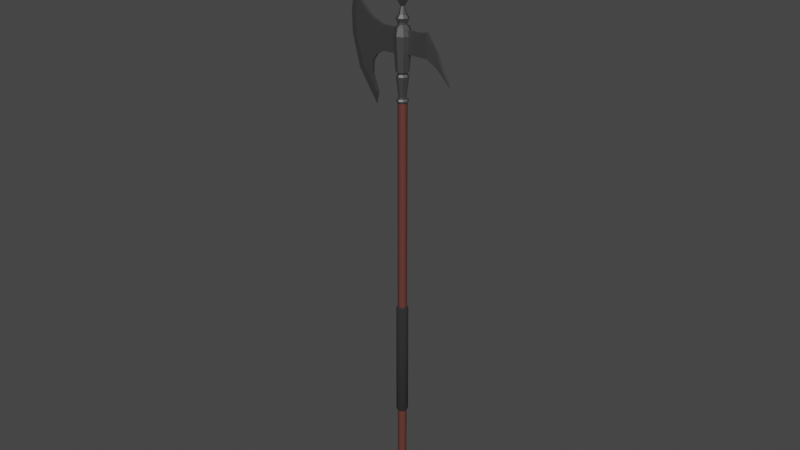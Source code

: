 # Source: halberd.blend  (saved by Blender 3.6.11; exported with 4.5.12 LTS)
import bpy
from mathutils import Matrix  # noqa: F401  (used for matrix-valued properties, if any)

bpy.ops.wm.read_factory_settings(use_empty=True)
scene = bpy.context.scene
scene.name = 'Scene'

# ---- collections
col_collection = bpy.data.collections.new('Collection'); scene.collection.children.link(col_collection)

# ---- materials (node trees are filled in below, after node groups)
mat_material = bpy.data.materials.new('Material')
mat_material.alpha_threshold = 0.0
mat_material.use_transparent_shadow = False
mat_material.roughness = 0.5
mat_material.line_color = (0.0, 0.0, 0.0, 1.0)
mat_material_001 = bpy.data.materials.new('Material.001')
mat_material_001.use_transparent_shadow = False
mat_material_002 = bpy.data.materials.new('Material.002')
mat_material_002.use_transparent_shadow = False

# ---- material node trees
mat_material.use_nodes = True; mat_material.node_tree.nodes.clear()
_N = mat_material.node_tree.nodes; _L = mat_material.node_tree.links
n0 = _N.new('ShaderNodeOutputMaterial'); n0.name = 'Material Output'; n0.location = (300, 300)
n1 = _N.new('ShaderNodeBsdfPrincipled'); n1.name = 'Principled BSDF'; n1.location = (10, 300)
n1.distribution = 'GGX'
n1.subsurface_method = 'RANDOM_WALK_SKIN'
n1.inputs[0].default_value = (0.1217, 0.03781, 0.02903, 1.0)
n1.inputs[3].default_value = 1.45
n1.inputs[27].default_value = (0.0, 0.0, 0.0, 1.0)
n1.inputs[28].default_value = 1.0
_L.new(n1.outputs[0], n0.inputs[0])
n0.is_active_output = True
mat_material_001.use_nodes = True; mat_material_001.node_tree.nodes.clear()
_N = mat_material_001.node_tree.nodes; _L = mat_material_001.node_tree.links
n0 = _N.new('ShaderNodeBsdfPrincipled'); n0.name = 'Principled BSDF'; n0.location = (10, 300)
n0.distribution = 'GGX'
n0.subsurface_method = 'RANDOM_WALK_SKIN'
n0.inputs[0].default_value = (0.02038, 0.02038, 0.02038, 1.0)
n0.inputs[2].default_value = 1.0
n0.inputs[3].default_value = 1.45
n0.inputs[27].default_value = (0.0, 0.0, 0.0, 1.0)
n0.inputs[28].default_value = 1.0
n1 = _N.new('ShaderNodeOutputMaterial'); n1.name = 'Material Output'; n1.location = (300, 300)
_L.new(n0.outputs[0], n1.inputs[0])
n1.is_active_output = True
mat_material_002.use_nodes = True; mat_material_002.node_tree.nodes.clear()
_N = mat_material_002.node_tree.nodes; _L = mat_material_002.node_tree.links
n0 = _N.new('ShaderNodeBsdfPrincipled'); n0.name = 'Principled BSDF'; n0.location = (10, 300)
n0.distribution = 'GGX'
n0.subsurface_method = 'RANDOM_WALK_SKIN'
n0.inputs[0].default_value = (0.281, 0.281, 0.281, 1.0)
n0.inputs[1].default_value = 1.0
n0.inputs[3].default_value = 1.45
n0.inputs[27].default_value = (0.0, 0.0, 0.0, 1.0)
n0.inputs[28].default_value = 1.0
n1 = _N.new('ShaderNodeOutputMaterial'); n1.name = 'Material Output'; n1.location = (300, 300)
_L.new(n0.outputs[0], n1.inputs[0])
n1.is_active_output = True

# ---- world
world_world = bpy.data.worlds.new('World'); scene.world = world_world
world_world.use_nodes = True; world_world.node_tree.nodes.clear()
_N = world_world.node_tree.nodes; _L = world_world.node_tree.links
n0 = _N.new('ShaderNodeOutputWorld'); n0.name = 'World Output'; n0.location = (300, 300)
n1 = _N.new('ShaderNodeBackground'); n1.name = 'Background'; n1.location = (10, 300)
n1.inputs[0].default_value = (0.05088, 0.05088, 0.05088, 1.0)
_L.new(n1.outputs[0], n0.inputs[0])
n0.is_active_output = True
world_world.color = (0.05088, 0.05088, 0.05088)
world_world.use_sun_shadow = False
world_world.sun_shadow_jitter_overblur = 0.0

# ---- meshes
me_cube_002 = bpy.data.meshes.new('Cube.002')
me_cube_002.from_pydata([(0.01357, 0.01357, 0.9177), (1.029e-09, 0.01919, 0.9177), (1.033e-09, 0.01916, 0.9118), (9.521e-10, 0.02035, 0.9922), (0.01355, 0.01355, 0.9118), (0.01439, 0.01439, 0.9922), (0.01916, -9.213e-10, 0.9118), (0.02035, -9.382e-10, 0.9922), (0.01355, -0.01355, 0.9118), (0.01439, -0.01439, 0.9922), (1.033e-09, -0.01916, 0.9118), (9.521e-10, -0.02035, 0.9922), (-0.01355, -0.01355, 0.9118), (-0.01439, -0.01439, 0.9922), (-0.01916, -9.213e-10, 0.9118), (-0.02035, -9.382e-10, 0.9922), (-0.01355, 0.01355, 0.9118), (-0.01439, 0.01439, 0.9922), (0.01919, -9.247e-10, 0.9177), (0.01357, -0.01357, 0.9177), (1.029e-09, -0.01919, 0.9177), (-0.01357, -0.01357, 0.9177), (-0.01919, -9.247e-10, 0.9177), (-0.01357, 0.01357, 0.9177), (-0.01218, 0.01218, 0.9207), (-0.01723, -9.999e-10, 0.9207), (1.089e-09, 0.01723, 0.9207), (-0.01218, -0.01218, 0.9207), (1.089e-09, -0.01723, 0.9207), (0.01218, -0.01218, 0.9207), (0.01723, -9.999e-10, 0.9207), (0.01218, 0.01218, 0.9207), (1.11e-09, 0.01203, 0.9224), (-0.008505, 0.008505, 0.9224), (-0.01203, -1.368e-09, 0.9224), (-0.008505, -0.008505, 0.9224), (1.11e-09, -0.01203, 0.9224), (0.008505, -0.008505, 0.9224), (0.01203, -1.368e-09, 0.9224), (0.008505, 0.008505, 0.9224), (1.131e-09, 0.01497, 0.9978), (0.01058, 0.01058, 0.9978), (0.01497, -1.213e-09, 0.9978), (0.01058, -0.01058, 0.9978), (1.131e-09, -0.01497, 0.9978), (-0.01058, -0.01058, 0.9978), (-0.01497, -1.213e-09, 0.9978), (-0.01058, 0.01058, 0.9978), (1.131e-09, 0.01497, 1.004), (0.01058, 0.01058, 1.004), (0.01497, -1.213e-09, 1.004), (0.01058, -0.01058, 1.004), (1.131e-09, -0.01497, 1.004), (-0.01058, -0.01058, 1.004), (-0.01497, -1.213e-09, 1.004), (-0.01058, 0.01058, 1.004), (-2.407e-09, 0.02127, 1.006), (0.01504, 0.01504, 1.006), (0.02127, -9.282e-10, 1.006), (0.01504, -0.01504, 1.006), (-2.407e-09, -0.02127, 1.006), (-0.01504, -0.01504, 1.006), (-0.02127, -9.282e-10, 1.006), (-0.01504, 0.01504, 1.006), (-2.447e-09, 0.02283, 1.142), (0.01614, 0.01614, 1.142), (0.02283, -8.766e-10, 1.142), (0.01614, -0.01614, 1.142), (-2.447e-09, -0.02283, 1.142), (-0.01614, -0.01614, 1.142), (-0.02283, -8.766e-10, 1.142), (-0.01614, 0.01614, 1.142), (-0.01985, 0.01985, 1.117), (-2.523e-09, 0.02807, 1.117), (-0.01985, -0.01985, 1.117), (-0.02807, -7.909e-10, 1.117), (0.01985, -0.01985, 1.117), (-2.523e-09, -0.02807, 1.117), (0.01985, 0.01985, 1.117), (0.02807, -7.909e-10, 1.117), (-2.135e-09, 0.01413, 1.148), (0.009993, 0.009993, 1.148), (0.01413, -1.075e-09, 1.148), (0.009993, -0.009993, 1.148), (-2.135e-09, -0.01413, 1.148), (-0.009993, -0.009993, 1.148), (-0.01413, -1.075e-09, 1.148), (-0.009993, 0.009993, 1.148), (-2.135e-09, 0.01413, 1.154), (0.009993, 0.009993, 1.154), (0.01413, -1.075e-09, 1.154), (0.009993, -0.009993, 1.154), (-2.135e-09, -0.01413, 1.154), (-0.009993, -0.009993, 1.154), (-0.01413, -1.075e-09, 1.154), (-0.009993, 0.009993, 1.154), (-2.249e-09, 0.0173, 1.158), (0.01223, 0.01223, 1.158), (0.0173, -9.243e-10, 1.158), (0.01223, -0.01223, 1.158), (-2.249e-09, -0.0173, 1.158), (-0.01223, -0.01223, 1.158), (-0.0173, -9.243e-10, 1.158), (-0.01223, 0.01223, 1.158), (-2.33e-09, 0.02071, 1.169), (0.01464, 0.01464, 1.169), (0.02071, -8.084e-10, 1.169), (0.01464, -0.01464, 1.169), (-2.33e-09, -0.02071, 1.169), (-0.01464, -0.01464, 1.169), (-0.02071, -8.084e-10, 1.169), (-0.01464, 0.01464, 1.169), (-2.162e-09, 0.01215, 1.178), (0.008591, 0.008591, 1.178), (0.01215, -1.196e-09, 1.178), (0.008591, -0.008591, 1.178), (-2.162e-09, -0.01215, 1.178), (-0.008591, -0.008591, 1.178), (-0.01215, -1.196e-09, 1.178), (-0.008591, 0.008591, 1.178), (4.288e-08, 0.006658, 1.202), (0.004708, 0.004708, 1.202), (0.006658, -1.442e-09, 1.202), (0.004708, -0.004708, 1.202), (4.288e-08, -0.006658, 1.202), (-0.004708, -0.004708, 1.202), (-0.006658, -1.442e-09, 1.202), (-0.004708, 0.004708, 1.202), (4.201e-08, 0.02, 1.227), (0.01414, 0.01414, 1.227), (0.02, -7.151e-10, 1.227), (0.01414, -0.01414, 1.227), (4.201e-08, -0.02, 1.227), (-0.01414, -0.01414, 1.227), (-0.02, -7.151e-10, 1.227), (-0.01414, 0.01414, 1.227), (1.015e-07, 0.01345, 1.265), (0.009507, 0.009507, 1.265), (0.01345, -9.004e-10, 1.265), (0.009507, -0.009507, 1.265), (1.015e-07, -0.01345, 1.265), (-0.009507, -0.009507, 1.265), (-0.01345, -9.004e-10, 1.265), (-0.009507, 0.009507, 1.265), (1.024e-07, 0.002096, 1.556), (0.001483, 0.001482, 1.556), (0.002097, -1.123e-09, 1.556), (0.001483, -0.001482, 1.556), (1.024e-07, -0.002096, 1.556), (-0.001482, -0.001482, 1.556), (-0.002096, -1.123e-09, 1.556), (-0.001482, 0.001482, 1.556), (-0.0698, -0.005618, 1.055), (-0.07473, -0.005618, 1.133), (-0.0698, 0.005618, 1.055), (-0.07473, 0.005618, 1.133), (0.03539, -0.005618, 1.063), (0.06063, -0.005618, 1.134), (0.03539, 0.005618, 1.063), (0.06063, 0.005618, 1.134), (0.001728, 0.005618, 1.058), (0.004484, 0.005618, 1.134), (0.001728, -0.005618, 1.058), (0.004484, -0.005618, 1.134), (0.09252, -0.005618, 1.064), (0.08966, -0.005618, 1.141), (0.09252, 0.005618, 1.064), (0.08966, 0.005618, 1.141), (0.1295, -0.003293, 1.041), (0.1255, -0.003293, 1.092), (0.1295, 0.003293, 1.041), (0.1255, 0.003293, 1.092), (0.1757, -0.001694, 0.9937), (0.1518, -0.001694, 1.046), (0.1757, 0.001694, 0.9937), (0.1518, 0.001694, 1.046), (-0.09692, -0.005618, 1.038), (-0.1084, -0.005618, 1.146), (-0.09692, 0.005618, 1.038), (-0.1084, 0.005618, 1.146), (-0.1117, -0.005618, 1.016), (-0.1335, -0.005618, 1.165), (-0.1117, 0.005618, 1.016), (-0.1335, 0.005618, 1.165), (-0.1142, -0.005618, 0.9736), (-0.1559, -0.005618, 1.191), (-0.1142, 0.005618, 0.9736), (-0.1559, 0.005618, 1.191), (-0.09481, -0.005618, 0.9195), (-0.163, -0.005618, 1.22), (-0.09481, 0.005618, 0.9195), (-0.163, 0.005618, 1.22), (-0.1734, -0.005618, 1.088), (-0.1734, 0.005618, 1.088), (-0.1749, -0.005618, 1.155), (-0.1749, 0.005618, 1.155), (-0.1469, -0.005618, 0.9947), (-0.1469, 0.005618, 0.9947), (-0.09932, -0.0005661, 0.8806), (-0.1833, -0.0005661, 1.229), (-0.09932, 0.0005661, 0.8806), (-0.1833, 0.0005661, 1.229), (-0.1937, -0.0005661, 1.085), (-0.1937, 0.0005661, 1.085), (-0.1952, -0.0005661, 1.159), (-0.1952, 0.0005661, 1.159), (-0.1672, -0.0005661, 0.9836), (-0.1672, 0.0005661, 0.9836), (-0.01077, -0.01046, -0.5523), (-0.01077, -0.01046, 0.9147), (0.01077, -0.01046, -0.5523), (0.01077, -0.01046, 0.9147), (0.0, -0.01487, 0.9147), (0.0, -0.01487, -0.5523), (-0.01077, 0.01046, -0.5523), (-0.01077, 0.01046, 0.9147), (0.01077, 0.01046, -0.5523), (0.01077, 0.01046, 0.9147), (-0.01532, 0.0, -0.5523), (0.01532, 0.0, 0.9147), (0.0, 0.01487, -0.5523), (0.0, 0.01487, 0.9147), (-0.01532, 0.0, 0.9147), (0.01532, 0.0, -0.5523), (-0.004714, -0.004575, -0.5644), (0.004714, -0.004575, -0.5644), (0.0, -0.006504, -0.5644), (-0.004714, 0.004575, -0.5644), (0.004714, 0.004575, -0.5644), (-0.006702, -5.82e-11, -0.5644), (0.0, 0.006504, -0.5644), (0.006702, -5.82e-11, -0.5644), (0.01165, 0.01165, -0.2086), (2.945e-10, 0.01647, -0.2086), (7.589e-10, 0.01965, -0.2039), (7.589e-10, 0.01965, 0.1979), (0.01389, 0.01389, -0.2039), (0.01389, 0.01389, 0.1979), (0.01965, -7.695e-10, -0.2039), (0.01965, -7.695e-10, 0.1979), (0.01389, -0.01389, -0.2039), (0.01389, -0.01389, 0.1979), (7.589e-10, -0.01965, -0.2039), (7.589e-10, -0.01965, 0.1979), (-0.01389, -0.01389, -0.2039), (-0.01389, -0.01389, 0.1979), (-0.01965, -7.695e-10, -0.2039), (-0.01965, -7.695e-10, 0.1979), (-0.01389, 0.01389, -0.2039), (-0.01389, 0.01389, 0.1979), (0.01647, -9.441e-10, -0.2086), (0.01165, -0.01165, -0.2086), (2.945e-10, -0.01647, -0.2086), (-0.01165, -0.01165, -0.2086), (-0.01647, -9.441e-10, -0.2086), (-0.01165, 0.01165, -0.2086), (9.552e-10, 0.01631, 0.203), (0.01153, 0.01153, 0.203), (0.01631, -9.772e-10, 0.203), (0.01153, -0.01153, 0.203), (9.552e-10, -0.01631, 0.203), (-0.01153, -0.01153, 0.203), (-0.01631, -9.772e-10, 0.203), (-0.01153, 0.01153, 0.203), (-0.01077, -0.01046, -0.5493), (0.01077, -0.01046, -0.5493), (0.01077, 0.01046, -0.5493), (-0.01077, 0.01046, -0.5493), (0.0, 0.01487, -0.5493), (0.01532, 0.0, -0.5493), (0.0, -0.01487, -0.5493), (-0.01532, 0.0, -0.5493)], [], [(18, 30, 29, 19), (4, 0, 18, 6), (32, 3, 5, 39), (0, 31, 30, 18), (6, 18, 19, 8), (39, 5, 7, 38), (20, 28, 27, 21), (8, 19, 20, 10), (38, 7, 9, 37), (21, 27, 25, 22), (10, 20, 21, 12), (37, 9, 11, 36), (22, 25, 24, 23), (12, 21, 22, 14), (36, 11, 13, 35), (23, 24, 26, 1), (14, 22, 23, 16), (35, 13, 15, 34), (3, 17, 47, 40), (16, 23, 1, 2), (34, 15, 17, 33), (19, 29, 28, 20), (2, 1, 0, 4), (33, 17, 3, 32), (2, 4, 6, 8, 10, 12, 14, 16), (1, 26, 31, 0), (24, 33, 32, 26), (25, 34, 33, 24), (27, 35, 34, 25), (28, 36, 35, 27), (29, 37, 36, 28), (30, 38, 37, 29), (31, 39, 38, 30), (26, 32, 39, 31), (47, 46, 54, 55), (13, 11, 44, 45), (7, 5, 41, 42), (15, 13, 45, 46), (5, 3, 40, 41), (9, 7, 42, 43), (17, 15, 46, 47), (11, 9, 43, 44), (50, 49, 57, 58), (45, 44, 52, 53), (43, 42, 50, 51), (41, 40, 48, 49), (40, 47, 55, 48), (46, 45, 53, 54), (44, 43, 51, 52), (42, 41, 49, 50), (73, 72, 71, 64), (55, 54, 62, 63), (53, 52, 60, 61), (51, 50, 58, 59), (49, 48, 56, 57), (48, 55, 63, 56), (54, 53, 61, 62), (52, 51, 59, 60), (67, 66, 82, 83), (75, 74, 69, 70), (77, 76, 67, 68), (79, 78, 65, 66), (72, 75, 70, 71), (74, 77, 68, 69), (76, 79, 66, 67), (78, 73, 64, 65), (57, 56, 73, 78), (59, 58, 79, 76), (61, 60, 77, 74), (63, 62, 75, 72), (58, 57, 78, 79), (60, 59, 76, 77), (62, 61, 74, 75), (56, 63, 72, 73), (84, 83, 91, 92), (65, 64, 80, 81), (64, 71, 87, 80), (70, 69, 85, 86), (68, 67, 83, 84), (66, 65, 81, 82), (71, 70, 86, 87), (69, 68, 84, 85), (88, 95, 103, 96), (82, 81, 89, 90), (87, 86, 94, 95), (85, 84, 92, 93), (83, 82, 90, 91), (81, 80, 88, 89), (80, 87, 95, 88), (86, 85, 93, 94), (101, 100, 108, 109), (94, 93, 101, 102), (92, 91, 99, 100), (90, 89, 97, 98), (95, 94, 102, 103), (93, 92, 100, 101), (91, 90, 98, 99), (89, 88, 96, 97), (111, 110, 118, 119), (99, 98, 106, 107), (97, 96, 104, 105), (96, 103, 111, 104), (102, 101, 109, 110), (100, 99, 107, 108), (98, 97, 105, 106), (103, 102, 110, 111), (118, 117, 125, 126), (109, 108, 116, 117), (107, 106, 114, 115), (105, 104, 112, 113), (104, 111, 119, 112), (110, 109, 117, 118), (108, 107, 115, 116), (106, 105, 113, 114), (121, 120, 128, 129), (116, 115, 123, 124), (114, 113, 121, 122), (119, 118, 126, 127), (117, 116, 124, 125), (115, 114, 122, 123), (113, 112, 120, 121), (112, 119, 127, 120), (135, 134, 142, 143), (120, 127, 135, 128), (126, 125, 133, 134), (124, 123, 131, 132), (122, 121, 129, 130), (127, 126, 134, 135), (125, 124, 132, 133), (123, 122, 130, 131), (138, 137, 145, 146), (133, 132, 140, 141), (131, 130, 138, 139), (129, 128, 136, 137), (128, 135, 143, 136), (134, 133, 141, 142), (132, 131, 139, 140), (130, 129, 137, 138), (145, 144, 151, 150, 149, 148, 147, 146), (143, 142, 150, 151), (141, 140, 148, 149), (139, 138, 146, 147), (137, 136, 144, 145), (136, 143, 151, 144), (142, 141, 149, 150), (140, 139, 147, 148), (153, 155, 179, 177), (160, 161, 159, 158), (159, 157, 165, 167), (162, 163, 153, 152), (160, 158, 156, 162), (161, 155, 153, 163), (159, 161, 163, 157), (154, 160, 162, 152), (156, 157, 163, 162), (154, 155, 161, 160), (167, 165, 169, 171), (158, 159, 167, 166), (157, 156, 164, 165), (156, 158, 166, 164), (171, 169, 173, 175), (166, 167, 171, 170), (165, 164, 168, 169), (164, 166, 170, 168), (174, 175, 173, 172), (170, 171, 175, 174), (169, 168, 172, 173), (168, 170, 174, 172), (177, 179, 183, 181), (154, 152, 176, 178), (155, 154, 178, 179), (152, 153, 177, 176), (180, 181, 185, 184), (178, 176, 180, 182), (179, 178, 182, 183), (176, 177, 181, 180), (187, 193, 195, 191), (181, 183, 187, 185), (182, 180, 184, 186), (183, 182, 186, 187), (184, 192, 196, 188), (185, 187, 191, 189), (186, 184, 188, 190), (192, 185, 189, 194), (193, 186, 190, 197), (192, 184, 185), (186, 193, 187), (197, 190, 200, 207), (189, 191, 201, 199), (193, 197, 207, 203), (191, 195, 205, 201), (204, 199, 201, 205), (205, 203, 202, 204), (200, 198, 206, 207), (206, 202, 203, 207), (195, 193, 203, 205), (190, 188, 198, 200), (192, 194, 204, 202), (194, 189, 199, 204), (188, 196, 206, 198), (196, 192, 202, 206), (270, 212, 209, 264), (218, 214, 227, 229), (265, 269, 219, 211), (268, 267, 215, 221), (220, 216, 228, 230), (214, 220, 230, 227), (208, 218, 229, 224), (269, 266, 217, 219), (265, 211, 212, 270), (267, 271, 222, 215), (271, 264, 209, 222), (266, 268, 221, 217), (229, 227, 230, 228, 231, 225, 226, 224), (216, 223, 231, 228), (223, 210, 225, 231), (213, 208, 224, 226), (210, 213, 226, 225), (242, 244, 253, 252), (234, 235, 237, 236), (240, 242, 252, 251), (236, 237, 239, 238), (246, 248, 255, 254), (238, 239, 241, 240), (238, 240, 251, 250), (240, 241, 243, 242), (248, 234, 233, 255), (242, 243, 245, 244), (244, 246, 254, 253), (244, 245, 247, 246), (239, 237, 257, 258), (233, 232, 250, 251, 252, 253, 254, 255), (246, 247, 249, 248), (234, 236, 232, 233), (248, 249, 235, 234), (236, 238, 250, 232), (257, 256, 263, 262, 261, 260, 259, 258), (247, 245, 261, 262), (237, 235, 256, 257), (241, 239, 258, 259), (249, 247, 262, 263), (243, 241, 259, 260), (235, 249, 263, 256), (245, 243, 260, 261), (216, 220, 268, 266), (218, 208, 264, 271), (214, 218, 271, 267), (210, 265, 270, 213), (223, 216, 266, 269), (220, 214, 267, 268), (210, 223, 269, 265), (213, 270, 264, 208)])
me_cube_002.polygons.foreach_set('use_smooth', [0, 0, 0, 0, 0, 0, 0, 0, 0, 0, 0, 0, 0, 0, 0, 0, 0, 0, 0, 0, 0, 0, 0, 0, 0, 0, 0, 0, 0, 0, 0, 0, 0, 0, 0, 0, 0, 0, 0, 0, 0, 0, 0, 0, 0, 0, 0, 0, 0, 0, 0, 0, 0, 0, 0, 0, 0, 0, 0, 0, 0, 0, 0, 0, 0, 0, 0, 0, 0, 0, 0, 0, 0, 0, 0, 0, 0, 0, 0, 0, 0, 0, 0, 0, 0, 0, 0, 0, 0, 0, 0, 0, 0, 0, 0, 0, 0, 0, 0, 0, 0, 0, 0, 0, 0, 0, 0, 0, 0, 0, 0, 0, 0, 0, 0, 0, 0, 0, 0, 0, 0, 0, 0, 0, 0, 0, 0, 0, 0, 0, 0, 0, 0, 0, 0, 0, 0, 0, 0, 0, 0, 0, 0, 0, 0, 0, 0, 0, 0, 0, 0, 0, 0, 0, 0, 0, 0, 0, 0, 0, 0, 0, 0, 0, 0, 0, 0, 0, 0, 0, 0, 0, 0, 0, 0, 0, 0, 0, 0, 0, 0, 0, 0, 0, 0, 0, 0, 0, 0, 0, 0, 0, 0, 0, 0, 0, 0, 0, 0, 0, 0, 1, 1, 1, 1, 1, 1, 1, 1, 1, 1, 1, 1, 1, 1, 1, 1, 1, 1, 1, 1, 1, 1, 1, 1, 1, 1, 1, 1, 1, 1, 1, 1, 1, 1, 1, 1, 1, 1, 1, 1, 1, 1, 1, 1, 1, 1, 1, 1, 1, 1, 1])
me_cube_002.polygons.foreach_set('material_index', [2, 2, 2, 2, 2, 2, 2, 2, 2, 2, 2, 2, 2, 2, 2, 2, 2, 2, 2, 2, 2, 2, 2, 2, 2, 2, 2, 2, 2, 2, 2, 2, 2, 2, 2, 2, 2, 2, 2, 2, 2, 2, 2, 2, 2, 2, 2, 2, 2, 2, 2, 2, 2, 2, 2, 2, 2, 2, 2, 2, 2, 2, 2, 2, 2, 2, 2, 2, 2, 2, 2, 2, 2, 2, 2, 2, 2, 2, 2, 2, 2, 2, 2, 2, 2, 2, 2, 2, 2, 2, 2, 2, 2, 2, 2, 2, 2, 2, 2, 2, 2, 2, 2, 2, 2, 2, 2, 2, 2, 2, 2, 2, 2, 2, 2, 2, 2, 2, 2, 2, 2, 2, 2, 2, 2, 2, 2, 2, 2, 2, 2, 2, 2, 2, 2, 2, 2, 2, 2, 2, 2, 2, 2, 2, 2, 2, 2, 2, 2, 2, 2, 2, 2, 2, 2, 2, 2, 2, 2, 2, 2, 2, 2, 2, 2, 2, 2, 2, 2, 2, 2, 2, 2, 2, 2, 2, 2, 2, 2, 2, 2, 2, 2, 2, 2, 2, 2, 2, 2, 2, 2, 2, 2, 2, 2, 2, 2, 2, 2, 2, 2, 0, 0, 0, 0, 0, 0, 0, 0, 0, 0, 0, 0, 0, 0, 0, 0, 0, 1, 1, 1, 1, 1, 1, 1, 1, 1, 1, 1, 1, 1, 1, 1, 1, 1, 1, 1, 1, 1, 1, 1, 1, 1, 1, 0, 0, 0, 0, 0, 0, 0, 0])
_uv = me_cube_002.uv_layers.new(name='UVMap')
_uv.uv.foreach_set('vector', [0.75, 0.5354, 0.75, 0.5511, 0.625, 0.5511, 0.625, 0.5354, 0.875, 0.5, 0.875, 0.5354, 0.75, 0.5354, 0.75, 0.5, 1.0, 0.5613, 1.0, 1.0, 0.875, 1.0, 0.875, 0.5613, 0.875, 0.5354, 0.875, 0.5511, 0.75, 0.5511, 0.75, 0.5354, 0.75, 0.5, 0.75, 0.5354, 0.625, 0.5354, 0.625, 0.5, 0.875, 0.5613, 0.875, 1.0, 0.75, 1.0, 0.75, 0.5613, 0.5, 0.5354, 0.5, 0.5511, 0.375, 0.5511, 0.375, 0.5354, 0.625, 0.5, 0.625, 0.5354, 0.5, 0.5354, 0.5, 0.5, 0.75, 0.5613, 0.75, 1.0, 0.625, 1.0, 0.625, 0.5613, 0.375, 0.5354, 0.375, 0.5511, 0.25, 0.5511, 0.25, 0.5354, 0.5, 0.5, 0.5, 0.5354, 0.375, 0.5354, 0.375, 0.5, 0.625, 0.5613, 0.625, 1.0, 0.5, 1.0, 0.5, 0.5613, 0.25, 0.5354, 0.25, 0.5511, 0.125, 0.5511, 0.125, 0.5354, 0.375, 0.5, 0.375, 0.5354, 0.25, 0.5354, 0.25, 0.5, 0.5, 0.5613, 0.5, 1.0, 0.375, 1.0, 0.375, 0.5613, 0.125, 0.5354, 0.125, 0.5511, 0.0, 0.5511, 0.0, 0.5354, 0.25, 0.5, 0.25, 0.5354, 0.125, 0.5354, 0.125, 0.5, 0.375, 0.5613, 0.375, 1.0, 0.25, 1.0, 0.25, 0.5613, 0.0, 1.0, 0.125, 1.0, 0.125, 1.0, 0.0, 1.0, 0.125, 0.5, 0.125, 0.5354, 0.0, 0.5354, 0.0, 0.5, 0.25, 0.5613, 0.25, 1.0, 0.125, 1.0, 0.125, 0.5613, 0.625, 0.5354, 0.625, 0.5511, 0.5, 0.5511, 0.5, 0.5354, 1.0, 0.5, 1.0, 0.5354, 0.875, 0.5354, 0.875, 0.5, 0.125, 0.5613, 0.125, 1.0, 0.0, 1.0, 0.0, 0.5613, 0.75, 0.49, 0.9197, 0.4197, 0.99, 0.25, 0.9197, 0.08029, 0.75, 0.01, 0.5803, 0.08029, 0.51, 0.25, 0.5803, 0.4197, 1.0, 0.5354, 1.0, 0.5511, 0.875, 0.5511, 0.875, 0.5354, 0.125, 0.5511, 0.125, 0.5613, 0.0, 0.5613, 0.0, 0.5511, 0.25, 0.5511, 0.25, 0.5613, 0.125, 0.5613, 0.125, 0.5511, 0.375, 0.5511, 0.375, 0.5613, 0.25, 0.5613, 0.25, 0.5511, 0.5, 0.5511, 0.5, 0.5613, 0.375, 0.5613, 0.375, 0.5511, 0.625, 0.5511, 0.625, 0.5613, 0.5, 0.5613, 0.5, 0.5511, 0.75, 0.5511, 0.75, 0.5613, 0.625, 0.5613, 0.625, 0.5511, 0.875, 0.5511, 0.875, 0.5613, 0.75, 0.5613, 0.75, 0.5511, 1.0, 0.5511, 1.0, 0.5613, 0.875, 0.5613, 0.875, 0.5511, 0.125, 1.0, 0.25, 1.0, 0.25, 1.0, 0.125, 1.0, 0.375, 1.0, 0.5, 1.0, 0.5, 1.0, 0.375, 1.0, 0.75, 1.0, 0.875, 1.0, 0.875, 1.0, 0.75, 1.0, 0.25, 1.0, 0.375, 1.0, 0.375, 1.0, 0.25, 1.0, 0.875, 1.0, 1.0, 1.0, 1.0, 1.0, 0.875, 1.0, 0.625, 1.0, 0.75, 1.0, 0.75, 1.0, 0.625, 1.0, 0.125, 1.0, 0.25, 1.0, 0.25, 1.0, 0.125, 1.0, 0.5, 1.0, 0.625, 1.0, 0.625, 1.0, 0.5, 1.0, 0.75, 1.0, 0.875, 1.0, 0.875, 1.0, 0.75, 1.0, 0.375, 1.0, 0.5, 1.0, 0.5, 1.0, 0.375, 1.0, 0.625, 1.0, 0.75, 1.0, 0.75, 1.0, 0.625, 1.0, 0.875, 1.0, 1.0, 1.0, 1.0, 1.0, 0.875, 1.0, 0.0, 1.0, 0.125, 1.0, 0.125, 1.0, 0.0, 1.0, 0.25, 1.0, 0.375, 1.0, 0.375, 1.0, 0.25, 1.0, 0.5, 1.0, 0.625, 1.0, 0.625, 1.0, 0.5, 1.0, 0.75, 1.0, 0.875, 1.0, 0.875, 1.0, 0.75, 1.0, 0.0, 1.0, 0.125, 1.0, 0.125, 1.0, 0.0, 1.0, 0.125, 1.0, 0.25, 1.0, 0.25, 1.0, 0.125, 1.0, 0.375, 1.0, 0.5, 1.0, 0.5, 1.0, 0.375, 1.0, 0.625, 1.0, 0.75, 1.0, 0.75, 1.0, 0.625, 1.0, 0.875, 1.0, 1.0, 1.0, 1.0, 1.0, 0.875, 1.0, 0.0, 1.0, 0.125, 1.0, 0.125, 1.0, 0.0, 1.0, 0.25, 1.0, 0.375, 1.0, 0.375, 1.0, 0.25, 1.0, 0.5, 1.0, 0.625, 1.0, 0.625, 1.0, 0.5, 1.0, 0.625, 1.0, 0.75, 1.0, 0.75, 1.0, 0.625, 1.0, 0.25, 1.0, 0.375, 1.0, 0.375, 1.0, 0.25, 1.0, 0.5, 1.0, 0.625, 1.0, 0.625, 1.0, 0.5, 1.0, 0.75, 1.0, 0.875, 1.0, 0.875, 1.0, 0.75, 1.0, 0.125, 1.0, 0.25, 1.0, 0.25, 1.0, 0.125, 1.0, 0.375, 1.0, 0.5, 1.0, 0.5, 1.0, 0.375, 1.0, 0.625, 1.0, 0.75, 1.0, 0.75, 1.0, 0.625, 1.0, 0.875, 1.0, 1.0, 1.0, 1.0, 1.0, 0.875, 1.0, 0.875, 1.0, 1.0, 1.0, 1.0, 1.0, 0.875, 1.0, 0.625, 1.0, 0.75, 1.0, 0.75, 1.0, 0.625, 1.0, 0.375, 1.0, 0.5, 1.0, 0.5, 1.0, 0.375, 1.0, 0.125, 1.0, 0.25, 1.0, 0.25, 1.0, 0.125, 1.0, 0.75, 1.0, 0.875, 1.0, 0.875, 1.0, 0.75, 1.0, 0.5, 1.0, 0.625, 1.0, 0.625, 1.0, 0.5, 1.0, 0.25, 1.0, 0.375, 1.0, 0.375, 1.0, 0.25, 1.0, 0.0, 1.0, 0.125, 1.0, 0.125, 1.0, 0.0, 1.0, 0.5, 1.0, 0.625, 1.0, 0.625, 1.0, 0.5, 1.0, 0.875, 1.0, 1.0, 1.0, 1.0, 1.0, 0.875, 1.0, 0.0, 1.0, 0.125, 1.0, 0.125, 1.0, 0.0, 1.0, 0.25, 1.0, 0.375, 1.0, 0.375, 1.0, 0.25, 1.0, 0.5, 1.0, 0.625, 1.0, 0.625, 1.0, 0.5, 1.0, 0.75, 1.0, 0.875, 1.0, 0.875, 1.0, 0.75, 1.0, 0.125, 1.0, 0.25, 1.0, 0.25, 1.0, 0.125, 1.0, 0.375, 1.0, 0.5, 1.0, 0.5, 1.0, 0.375, 1.0, 0.0, 1.0, 0.125, 1.0, 0.125, 1.0, 0.0, 1.0, 0.75, 1.0, 0.875, 1.0, 0.875, 1.0, 0.75, 1.0, 0.125, 1.0, 0.25, 1.0, 0.25, 1.0, 0.125, 1.0, 0.375, 1.0, 0.5, 1.0, 0.5, 1.0, 0.375, 1.0, 0.625, 1.0, 0.75, 1.0, 0.75, 1.0, 0.625, 1.0, 0.875, 1.0, 1.0, 1.0, 1.0, 1.0, 0.875, 1.0, 0.0, 1.0, 0.125, 1.0, 0.125, 1.0, 0.0, 1.0, 0.25, 1.0, 0.375, 1.0, 0.375, 1.0, 0.25, 1.0, 0.375, 1.0, 0.5, 1.0, 0.5, 1.0, 0.375, 1.0, 0.25, 1.0, 0.375, 1.0, 0.375, 1.0, 0.25, 1.0, 0.5, 1.0, 0.625, 1.0, 0.625, 1.0, 0.5, 1.0, 0.75, 1.0, 0.875, 1.0, 0.875, 1.0, 0.75, 1.0, 0.125, 1.0, 0.25, 1.0, 0.25, 1.0, 0.125, 1.0, 0.375, 1.0, 0.5, 1.0, 0.5, 1.0, 0.375, 1.0, 0.625, 1.0, 0.75, 1.0, 0.75, 1.0, 0.625, 1.0, 0.875, 1.0, 1.0, 1.0, 1.0, 1.0, 0.875, 1.0, 0.125, 1.0, 0.25, 1.0, 0.25, 1.0, 0.125, 1.0, 0.625, 1.0, 0.75, 1.0, 0.75, 1.0, 0.625, 1.0, 0.875, 1.0, 1.0, 1.0, 1.0, 1.0, 0.875, 1.0, 0.0, 1.0, 0.125, 1.0, 0.125, 1.0, 0.0, 1.0, 0.25, 1.0, 0.375, 1.0, 0.375, 1.0, 0.25, 1.0, 0.5, 1.0, 0.625, 1.0, 0.625, 1.0, 0.5, 1.0, 0.75, 1.0, 0.875, 1.0, 0.875, 1.0, 0.75, 1.0, 0.125, 1.0, 0.25, 1.0, 0.25, 1.0, 0.125, 1.0, 0.25, 1.0, 0.375, 1.0, 0.375, 1.0, 0.25, 1.0, 0.375, 1.0, 0.5, 1.0, 0.5, 1.0, 0.375, 1.0, 0.625, 1.0, 0.75, 1.0, 0.75, 1.0, 0.625, 1.0, 0.875, 1.0, 1.0, 1.0, 1.0, 1.0, 0.875, 1.0, 0.0, 1.0, 0.125, 1.0, 0.125, 1.0, 0.0, 1.0, 0.25, 1.0, 0.375, 1.0, 0.375, 1.0, 0.25, 1.0, 0.5, 1.0, 0.625, 1.0, 0.625, 1.0, 0.5, 1.0, 0.75, 1.0, 0.875, 1.0, 0.875, 1.0, 0.75, 1.0, 0.875, 1.0, 1.0, 1.0, 1.0, 1.0, 0.875, 1.0, 0.5, 1.0, 0.625, 1.0, 0.625, 1.0, 0.5, 1.0, 0.75, 1.0, 0.875, 1.0, 0.875, 1.0, 0.75, 1.0, 0.125, 1.0, 0.25, 1.0, 0.25, 1.0, 0.125, 1.0, 0.375, 1.0, 0.5, 1.0, 0.5, 1.0, 0.375, 1.0, 0.625, 1.0, 0.75, 1.0, 0.75, 1.0, 0.625, 1.0, 0.875, 1.0, 1.0, 1.0, 1.0, 1.0, 0.875, 1.0, 0.0, 1.0, 0.125, 1.0, 0.125, 1.0, 0.0, 1.0, 0.125, 1.0, 0.25, 1.0, 0.25, 1.0, 0.125, 1.0, 0.0, 1.0, 0.125, 1.0, 0.125, 1.0, 0.0, 1.0, 0.25, 1.0, 0.375, 1.0, 0.375, 1.0, 0.25, 1.0, 0.5, 1.0, 0.625, 1.0, 0.625, 1.0, 0.5, 1.0, 0.75, 1.0, 0.875, 1.0, 0.875, 1.0, 0.75, 1.0, 0.125, 1.0, 0.25, 1.0, 0.25, 1.0, 0.125, 1.0, 0.375, 1.0, 0.5, 1.0, 0.5, 1.0, 0.375, 1.0, 0.625, 1.0, 0.75, 1.0, 0.75, 1.0, 0.625, 1.0, 0.75, 1.0, 0.875, 1.0, 0.875, 1.0, 0.75, 1.0, 0.375, 1.0, 0.5, 1.0, 0.5, 1.0, 0.375, 1.0, 0.625, 1.0, 0.75, 1.0, 0.75, 1.0, 0.625, 1.0, 0.875, 1.0, 1.0, 1.0, 1.0, 1.0, 0.875, 1.0, 0.0, 1.0, 0.125, 1.0, 0.125, 1.0, 0.0, 1.0, 0.25, 1.0, 0.375, 1.0, 0.375, 1.0, 0.25, 1.0, 0.5, 1.0, 0.625, 1.0, 0.625, 1.0, 0.5, 1.0, 0.75, 1.0, 0.875, 1.0, 0.875, 1.0, 0.75, 1.0, 0.4197, 0.4197, 0.25, 0.49, 0.08029, 0.4197, 0.01, 0.25, 0.08029, 0.08029, 0.25, 0.01, 0.4197, 0.08029, 0.49, 0.25, 0.125, 1.0, 0.25, 1.0, 0.25, 1.0, 0.125, 1.0, 0.375, 1.0, 0.5, 1.0, 0.5, 1.0, 0.375, 1.0, 0.625, 1.0, 0.75, 1.0, 0.75, 1.0, 0.625, 1.0, 0.875, 1.0, 1.0, 1.0, 1.0, 1.0, 0.875, 1.0, 0.0, 1.0, 0.125, 1.0, 0.125, 1.0, 0.0, 1.0, 0.25, 1.0, 0.375, 1.0, 0.375, 1.0, 0.25, 1.0, 0.5, 1.0, 0.625, 1.0, 0.625, 1.0, 0.5, 1.0, 0.875, 0.75, 0.875, 0.5, 0.875, 0.5, 0.875, 0.75, 0.375, 0.375, 0.625, 0.375, 0.625, 0.5, 0.375, 0.5, 0.625, 0.5, 0.625, 0.75, 0.625, 0.75, 0.625, 0.5, 0.375, 0.875, 0.625, 0.875, 0.625, 1.0, 0.375, 1.0, 0.25, 0.5, 0.375, 0.5, 0.375, 0.75, 0.25, 0.75, 0.75, 0.5, 0.875, 0.5, 0.875, 0.75, 0.75, 0.75, 0.625, 0.5, 0.75, 0.5, 0.75, 0.75, 0.625, 0.75, 0.125, 0.5, 0.25, 0.5, 0.25, 0.75, 0.125, 0.75, 0.375, 0.75, 0.625, 0.75, 0.625, 0.875, 0.375, 0.875, 0.375, 0.25, 0.625, 0.25, 0.625, 0.375, 0.375, 0.375, 0.625, 0.5, 0.625, 0.75, 0.625, 0.75, 0.625, 0.5, 0.375, 0.5, 0.625, 0.5, 0.625, 0.5, 0.375, 0.5, 0.625, 0.75, 0.375, 0.75, 0.375, 0.75, 0.625, 0.75, 0.375, 0.75, 0.375, 0.5, 0.375, 0.5, 0.375, 0.75, 0.625, 0.5, 0.625, 0.75, 0.625, 0.75, 0.625, 0.5, 0.375, 0.5, 0.625, 0.5, 0.625, 0.5, 0.375, 0.5, 0.625, 0.75, 0.375, 0.75, 0.375, 0.75, 0.625, 0.75, 0.375, 0.75, 0.375, 0.5, 0.375, 0.5, 0.375, 0.75, 0.375, 0.5, 0.625, 0.5, 0.625, 0.75, 0.375, 0.75, 0.375, 0.5, 0.625, 0.5, 0.625, 0.5, 0.375, 0.5, 0.625, 0.75, 0.375, 0.75, 0.375, 0.75, 0.625, 0.75, 0.375, 0.75, 0.375, 0.5, 0.375, 0.5, 0.375, 0.75, 0.875, 0.75, 0.875, 0.5, 0.875, 0.5, 0.875, 0.75, 0.125, 0.5, 0.125, 0.75, 0.125, 0.75, 0.125, 0.5, 0.625, 0.25, 0.375, 0.25, 0.375, 0.25, 0.625, 0.25, 0.375, 1.0, 0.625, 1.0, 0.625, 1.0, 0.375, 1.0, 0.375, 1.0, 0.625, 1.0, 0.625, 1.0, 0.375, 1.0, 0.125, 0.5, 0.125, 0.75, 0.125, 0.75, 0.125, 0.5, 0.625, 0.25, 0.375, 0.25, 0.375, 0.25, 0.625, 0.25, 0.375, 1.0, 0.625, 1.0, 0.625, 1.0, 0.375, 1.0, 0.625, 0.25, 0.5036, 0.25, 0.5643, 0.25, 0.625, 0.25, 0.875, 0.75, 0.875, 0.5, 0.875, 0.5, 0.875, 0.75, 0.125, 0.5, 0.125, 0.75, 0.125, 0.75, 0.125, 0.5, 0.625, 0.25, 0.375, 0.25, 0.375, 0.25, 0.625, 0.25, 0.375, 1.0, 0.5037, 1.0, 0.4394, 1.0, 0.375, 1.0, 0.875, 0.75, 0.875, 0.5, 0.875, 0.5, 0.875, 0.75, 0.125, 0.5, 0.125, 0.75, 0.125, 0.75, 0.125, 0.5, 0.5037, 1.0, 0.625, 1.0, 0.625, 1.0, 0.5644, 1.0, 0.5036, 0.25, 0.375, 0.25, 0.375, 0.25, 0.4393, 0.25, 0.5037, 1.0, 0.375, 1.0, 0.625, 1.0, 0.375, 0.25, 0.5036, 0.25, 0.625, 0.25, 0.4393, 0.25, 0.375, 0.25, 0.375, 0.25, 0.4393, 0.25, 0.875, 0.75, 0.875, 0.5, 0.875, 0.5, 0.875, 0.75, 0.5036, 0.25, 0.4393, 0.25, 0.4393, 0.25, 0.5036, 0.25, 0.625, 0.25, 0.5643, 0.25, 0.5643, 0.25, 0.625, 0.25, 0.5644, 1.0, 0.875, 0.75, 0.625, 0.25, 0.5643, 0.25, 0.5643, 0.25, 0.5036, 0.25, 0.5037, 1.0, 0.5644, 1.0, 0.375, 0.25, 0.375, 1.0, 0.4394, 1.0, 0.4393, 0.25, 0.4394, 1.0, 0.5037, 1.0, 0.5036, 0.25, 0.4393, 0.25, 0.5643, 0.25, 0.5036, 0.25, 0.5036, 0.25, 0.5643, 0.25, 0.125, 0.5, 0.125, 0.75, 0.125, 0.75, 0.125, 0.5, 0.5037, 1.0, 0.5644, 1.0, 0.5644, 1.0, 0.5037, 1.0, 0.5644, 1.0, 0.625, 1.0, 0.625, 1.0, 0.5644, 1.0, 0.375, 1.0, 0.4394, 1.0, 0.4394, 1.0, 0.375, 1.0, 0.4394, 1.0, 0.5037, 1.0, 0.5037, 1.0, 0.4394, 1.0, 0.3755, 0.875, 0.625, 0.875, 0.625, 1.0, 0.3755, 1.0, 0.375, 0.0, 0.375, 0.0, 0.375, 0.0, 0.375, 0.0, 0.3755, 0.75, 0.3755, 0.75, 0.625, 0.75, 0.625, 0.75, 0.3755, 0.875, 0.3755, 1.0, 0.625, 1.0, 0.625, 0.875, 0.375, 0.875, 0.375, 0.75, 0.375, 0.75, 0.375, 0.875, 0.375, 1.0, 0.375, 0.875, 0.375, 0.875, 0.375, 1.0, 0.375, 0.0, 0.375, 0.0, 0.375, 0.0, 0.375, 0.0, 0.3755, 0.75, 0.3755, 0.75, 0.625, 0.75, 0.625, 0.75, 0.3755, 0.75, 0.625, 0.75, 0.625, 0.875, 0.3755, 0.875, 0.3755, 0.0, 0.3755, 0.0, 0.625, 0.0, 0.625, 0.0, 0.3755, 0.0, 0.3755, 0.0, 0.625, 0.0, 0.625, 0.0, 0.3755, 0.75, 0.3755, 0.875, 0.625, 0.875, 0.625, 0.75, 0.125, 0.75, 0.125, 0.75, 0.25, 0.75, 0.375, 0.75, 0.375, 0.75, 0.375, 0.75, 0.25, 0.75, 0.125, 0.75, 0.375, 0.75, 0.375, 0.75, 0.375, 0.75, 0.375, 0.75, 0.375, 0.75, 0.375, 0.75, 0.375, 0.75, 0.375, 0.75, 0.375, 0.875, 0.375, 1.0, 0.375, 1.0, 0.375, 0.875, 0.375, 0.75, 0.375, 0.875, 0.375, 0.875, 0.375, 0.75, 0.5, 0.5, 0.375, 0.5, 0.375, 0.5, 0.5, 0.5, 1.0, 0.5, 1.0, 1.0, 0.875, 1.0, 0.875, 0.5, 0.625, 0.5, 0.5, 0.5, 0.5, 0.5, 0.625, 0.5, 0.875, 0.5, 0.875, 1.0, 0.75, 1.0, 0.75, 0.5, 0.25, 0.5, 0.125, 0.5, 0.125, 0.5, 0.25, 0.5, 0.75, 0.5, 0.75, 1.0, 0.625, 1.0, 0.625, 0.5, 0.75, 0.5, 0.625, 0.5, 0.625, 0.5, 0.75, 0.5, 0.625, 0.5, 0.625, 1.0, 0.5, 1.0, 0.5, 0.5, 0.125, 0.5, 0.0, 0.5, 0.0, 0.5, 0.125, 0.5, 0.5, 0.5, 0.5, 1.0, 0.375, 1.0, 0.375, 0.5, 0.375, 0.5, 0.25, 0.5, 0.25, 0.5, 0.375, 0.5, 0.375, 0.5, 0.375, 1.0, 0.25, 1.0, 0.25, 0.5, 0.75, 1.0, 0.875, 1.0, 0.875, 1.0, 0.75, 1.0, 0.75, 0.49, 0.9197, 0.4197, 0.99, 0.25, 0.9197, 0.08029, 0.75, 0.01, 0.5803, 0.08029, 0.51, 0.25, 0.5803, 0.4197, 0.25, 0.5, 0.25, 1.0, 0.125, 1.0, 0.125, 0.5, 1.0, 0.5, 0.875, 0.5, 0.875, 0.5, 1.0, 0.5, 0.125, 0.5, 0.125, 1.0, 0.0, 1.0, 0.0, 0.5, 0.875, 0.5, 0.75, 0.5, 0.75, 0.5, 0.875, 0.5, 0.4197, 0.4197, 0.25, 0.49, 0.08029, 0.4197, 0.01, 0.25, 0.08029, 0.08029, 0.25, 0.01, 0.4197, 0.08029, 0.49, 0.25, 0.25, 1.0, 0.375, 1.0, 0.375, 1.0, 0.25, 1.0, 0.875, 1.0, 1.0, 1.0, 1.0, 1.0, 0.875, 1.0, 0.625, 1.0, 0.75, 1.0, 0.75, 1.0, 0.625, 1.0, 0.125, 1.0, 0.25, 1.0, 0.25, 1.0, 0.125, 1.0, 0.5, 1.0, 0.625, 1.0, 0.625, 1.0, 0.5, 1.0, 0.0, 1.0, 0.125, 1.0, 0.125, 1.0, 0.0, 1.0, 0.375, 1.0, 0.5, 1.0, 0.5, 1.0, 0.375, 1.0, 0.375, 0.75, 0.375, 0.875, 0.3755, 0.875, 0.3755, 0.75, 0.375, 0.0, 0.375, 0.0, 0.3755, 0.0, 0.3755, 0.0, 0.375, 0.0, 0.375, 0.0, 0.3755, 0.0, 0.3755, 0.0, 0.375, 0.75, 0.3755, 0.75, 0.3755, 0.875, 0.375, 0.875, 0.375, 0.75, 0.375, 0.75, 0.3755, 0.75, 0.3755, 0.75, 0.375, 0.875, 0.375, 1.0, 0.3755, 1.0, 0.3755, 0.875, 0.375, 0.75, 0.375, 0.75, 0.3755, 0.75, 0.3755, 0.75, 0.375, 0.875, 0.3755, 0.875, 0.3755, 1.0, 0.375, 1.0])
me_cube_002.materials.append(mat_material)
me_cube_002.materials.append(mat_material_001)
me_cube_002.materials.append(mat_material_002)
me_cube_002.update()

# ---- objects
ob_empty = bpy.data.objects.new('Empty', None)
ob_cube_001 = bpy.data.objects.new('Cube.001', me_cube_002)

# ---- transforms, parenting, visibility, modifiers, constraints
ob_empty.location = (-0.02893, 0.0, 0.4812)
ob_empty.rotation_euler = (1.571, -0.0, 3.142)
ob_empty.scale = (0.5207, 0.5207, 0.5207)
ob_empty.empty_display_type = 'IMAGE'
ob_empty.empty_display_size = 5.0
ob_cube_001.location = (0.0, 0.0, 0.0)
_m = ob_cube_001.modifiers.new('EdgeSplit', 'EDGE_SPLIT')
_m.use_edge_angle = False

# ---- collection membership
col_collection.objects.link(ob_empty)
col_collection.objects.link(ob_cube_001)

# ---- scene / render settings (as saved in the file)
scene.frame_start = 1; scene.frame_end = 250; scene.frame_set(0)
scene.render.engine = 'BLENDER_EEVEE_NEXT'
scene.cycles.sampling_pattern = 'TABULATED_SOBOL'
scene.view_settings.view_transform = 'Filmic'
bpy.context.view_layer.update()

# ---- added for rendering (the .blend has no active camera and no usable light): camera, sun
cam_auto = bpy.data.cameras.new('AutoCamera')
cam_auto.lens = 50.0
cam_auto.sensor_width = 36.0
cam_auto.clip_end = 1000.0
ob_auto_camera = bpy.data.objects.new('AutoCamera', cam_auto)
scene.collection.objects.link(ob_auto_camera)
ob_auto_camera.location = (1.98266, -2.39091, 2.0898)
ob_auto_camera.rotation_euler = (1.09748, -7.21219e-08, 0.694738)
scene.camera = ob_auto_camera
light_auto_sun = bpy.data.lights.new('AutoSun', 'SUN')
light_auto_sun.energy = 3.0
light_auto_sun.angle = 0.0523599
ob_auto_sun = bpy.data.objects.new('AutoSun', light_auto_sun)
scene.collection.objects.link(ob_auto_sun)
ob_auto_sun.rotation_euler = (0.872665, 0.174533, 0.523599)
bpy.context.view_layer.update()
